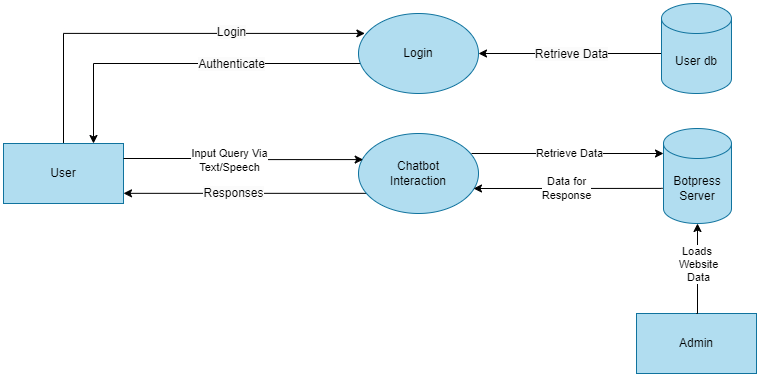

The diagram above was exported from draw.io. Its source (the exported page's mxGraphModel, read from the mxfile embedded in the PNG):
<mxGraphModel dx="794" dy="467" grid="1" gridSize="10" guides="1" tooltips="1" connect="1" arrows="1" fold="1" page="1" pageScale="1" pageWidth="850" pageHeight="1100" math="0" shadow="0">
  <root>
    <mxCell id="0" />
    <mxCell id="1" parent="0" />
    <mxCell id="AbPA212y-2F9YV84ScOM-5" style="edgeStyle=orthogonalEdgeStyle;rounded=0;orthogonalLoop=1;jettySize=auto;html=1;exitX=0.25;exitY=0;exitDx=0;exitDy=0;entryX=0.053;entryY=0.249;entryDx=0;entryDy=0;entryPerimeter=0;" parent="1" source="AbPA212y-2F9YV84ScOM-2" target="AbPA212y-2F9YV84ScOM-4" edge="1">
      <mxGeometry relative="1" as="geometry">
        <Array as="points">
          <mxPoint x="70" y="210" />
          <mxPoint x="70" y="100" />
        </Array>
      </mxGeometry>
    </mxCell>
    <mxCell id="Oo5YqkCV8H9DlhLn3PcT-2" value="&lt;span style=&quot;font-size: 12px; background-color: rgb(251, 251, 251);&quot;&gt;Login&lt;/span&gt;" style="edgeLabel;html=1;align=center;verticalAlign=middle;resizable=0;points=[];" parent="AbPA212y-2F9YV84ScOM-5" vertex="1" connectable="0">
      <mxGeometry x="0.413" y="2" relative="1" as="geometry">
        <mxPoint x="-4" y="1" as="offset" />
      </mxGeometry>
    </mxCell>
    <mxCell id="AbPA212y-2F9YV84ScOM-2" value="User" style="rounded=0;whiteSpace=wrap;html=1;fillColor=#b1ddf0;strokeColor=#10739e;" parent="1" vertex="1">
      <mxGeometry x="10" y="210" width="120" height="60" as="geometry" />
    </mxCell>
    <mxCell id="AbPA212y-2F9YV84ScOM-17" style="edgeStyle=orthogonalEdgeStyle;rounded=0;orthogonalLoop=1;jettySize=auto;html=1;exitX=0.066;exitY=0.748;exitDx=0;exitDy=0;exitPerimeter=0;" parent="1" source="AbPA212y-2F9YV84ScOM-3" target="AbPA212y-2F9YV84ScOM-2" edge="1">
      <mxGeometry relative="1" as="geometry">
        <Array as="points">
          <mxPoint x="373" y="260" />
        </Array>
      </mxGeometry>
    </mxCell>
    <mxCell id="Oo5YqkCV8H9DlhLn3PcT-7" value="&lt;span style=&quot;font-size: 12px; background-color: rgb(251, 251, 251);&quot;&gt;Responses&lt;/span&gt;" style="edgeLabel;html=1;align=center;verticalAlign=middle;resizable=0;points=[];" parent="AbPA212y-2F9YV84ScOM-17" vertex="1" connectable="0">
      <mxGeometry x="0.0493" relative="1" as="geometry">
        <mxPoint x="-6" as="offset" />
      </mxGeometry>
    </mxCell>
    <mxCell id="AbPA212y-2F9YV84ScOM-3" value="Chatbot&lt;div&gt;Interaction&lt;/div&gt;" style="ellipse;whiteSpace=wrap;html=1;fillColor=#b1ddf0;strokeColor=#10739e;" parent="1" vertex="1">
      <mxGeometry x="365" y="200" width="120" height="80" as="geometry" />
    </mxCell>
    <mxCell id="AbPA212y-2F9YV84ScOM-7" style="edgeStyle=orthogonalEdgeStyle;rounded=0;orthogonalLoop=1;jettySize=auto;html=1;exitX=0;exitY=1;exitDx=0;exitDy=0;entryX=0.75;entryY=0;entryDx=0;entryDy=0;" parent="1" source="AbPA212y-2F9YV84ScOM-4" target="AbPA212y-2F9YV84ScOM-2" edge="1">
      <mxGeometry relative="1" as="geometry">
        <Array as="points">
          <mxPoint x="383" y="130" />
          <mxPoint x="100" y="130" />
        </Array>
      </mxGeometry>
    </mxCell>
    <mxCell id="Oo5YqkCV8H9DlhLn3PcT-3" value="&lt;span style=&quot;font-size: 12px; background-color: rgb(251, 251, 251);&quot;&gt;Authenticate&lt;/span&gt;" style="edgeLabel;html=1;align=center;verticalAlign=middle;resizable=0;points=[];" parent="AbPA212y-2F9YV84ScOM-7" vertex="1" connectable="0">
      <mxGeometry x="-0.1423" y="2" relative="1" as="geometry">
        <mxPoint y="-2" as="offset" />
      </mxGeometry>
    </mxCell>
    <mxCell id="AbPA212y-2F9YV84ScOM-4" value="Login" style="ellipse;whiteSpace=wrap;html=1;fillColor=#b1ddf0;strokeColor=#10739e;" parent="1" vertex="1">
      <mxGeometry x="365" y="80" width="120" height="80" as="geometry" />
    </mxCell>
    <mxCell id="AbPA212y-2F9YV84ScOM-9" style="edgeStyle=orthogonalEdgeStyle;rounded=0;orthogonalLoop=1;jettySize=auto;html=1;exitX=0;exitY=0.5;exitDx=0;exitDy=0;exitPerimeter=0;entryX=1;entryY=0.5;entryDx=0;entryDy=0;" parent="1" source="AbPA212y-2F9YV84ScOM-8" target="AbPA212y-2F9YV84ScOM-4" edge="1">
      <mxGeometry relative="1" as="geometry">
        <Array as="points">
          <mxPoint x="668" y="120" />
        </Array>
      </mxGeometry>
    </mxCell>
    <mxCell id="Oo5YqkCV8H9DlhLn3PcT-1" value="&lt;span style=&quot;font-size: 12px; background-color: rgb(251, 251, 251);&quot;&gt;Retrieve Data&lt;/span&gt;" style="edgeLabel;html=1;align=center;verticalAlign=middle;resizable=0;points=[];" parent="AbPA212y-2F9YV84ScOM-9" vertex="1" connectable="0">
      <mxGeometry x="0.1632" relative="1" as="geometry">
        <mxPoint x="13" as="offset" />
      </mxGeometry>
    </mxCell>
    <mxCell id="AbPA212y-2F9YV84ScOM-8" value="User db" style="shape=cylinder3;whiteSpace=wrap;html=1;boundedLbl=1;backgroundOutline=1;size=15;fillColor=#b1ddf0;strokeColor=#10739e;" parent="1" vertex="1">
      <mxGeometry x="668" y="70" width="70" height="90" as="geometry" />
    </mxCell>
    <mxCell id="AbPA212y-2F9YV84ScOM-16" style="edgeStyle=orthogonalEdgeStyle;rounded=0;orthogonalLoop=1;jettySize=auto;html=1;entryX=0.039;entryY=0.326;entryDx=0;entryDy=0;entryPerimeter=0;exitX=1;exitY=0.25;exitDx=0;exitDy=0;" parent="1" edge="1" target="AbPA212y-2F9YV84ScOM-3" source="AbPA212y-2F9YV84ScOM-2">
      <mxGeometry relative="1" as="geometry">
        <mxPoint x="170" y="225" as="sourcePoint" />
        <mxPoint x="313.7599999999999" y="225.43999999999994" as="targetPoint" />
      </mxGeometry>
    </mxCell>
    <mxCell id="Oo5YqkCV8H9DlhLn3PcT-4" value="Input Query Via&lt;div&gt;Text/Speech&lt;/div&gt;" style="edgeLabel;html=1;align=center;verticalAlign=middle;resizable=0;points=[];" parent="AbPA212y-2F9YV84ScOM-16" vertex="1" connectable="0">
      <mxGeometry x="-0.1305" y="-1" relative="1" as="geometry">
        <mxPoint as="offset" />
      </mxGeometry>
    </mxCell>
    <mxCell id="AbPA212y-2F9YV84ScOM-28" value="Admin" style="rounded=0;whiteSpace=wrap;html=1;fillColor=#b1ddf0;strokeColor=#10739e;" parent="1" vertex="1">
      <mxGeometry x="643" y="380" width="120" height="60" as="geometry" />
    </mxCell>
    <mxCell id="V1DCBOVrfr0tpwOsOqDF-1" value="Botpress&lt;div&gt;Server&lt;/div&gt;" style="shape=cylinder3;whiteSpace=wrap;html=1;boundedLbl=1;backgroundOutline=1;size=15;fillColor=#b1ddf0;strokeColor=#10739e;" vertex="1" parent="1">
      <mxGeometry x="670" y="195" width="68" height="95" as="geometry" />
    </mxCell>
    <mxCell id="V1DCBOVrfr0tpwOsOqDF-2" style="edgeStyle=orthogonalEdgeStyle;rounded=0;orthogonalLoop=1;jettySize=auto;html=1;exitX=0.5;exitY=0;exitDx=0;exitDy=0;entryX=0.5;entryY=1;entryDx=0;entryDy=0;entryPerimeter=0;" edge="1" parent="1" source="AbPA212y-2F9YV84ScOM-28" target="V1DCBOVrfr0tpwOsOqDF-1">
      <mxGeometry relative="1" as="geometry">
        <Array as="points">
          <mxPoint x="704" y="380" />
        </Array>
      </mxGeometry>
    </mxCell>
    <mxCell id="V1DCBOVrfr0tpwOsOqDF-3" value="Loads&amp;nbsp;&lt;div&gt;Website&lt;/div&gt;&lt;div&gt;Data&lt;/div&gt;" style="edgeLabel;html=1;align=center;verticalAlign=middle;resizable=0;points=[];" vertex="1" connectable="0" parent="V1DCBOVrfr0tpwOsOqDF-2">
      <mxGeometry x="0.1223" relative="1" as="geometry">
        <mxPoint as="offset" />
      </mxGeometry>
    </mxCell>
    <mxCell id="V1DCBOVrfr0tpwOsOqDF-6" style="edgeStyle=orthogonalEdgeStyle;rounded=0;orthogonalLoop=1;jettySize=auto;html=1;exitX=0.942;exitY=0.256;exitDx=0;exitDy=0;exitPerimeter=0;" edge="1" parent="1" source="AbPA212y-2F9YV84ScOM-3">
      <mxGeometry relative="1" as="geometry">
        <mxPoint x="480" y="220" as="sourcePoint" />
        <mxPoint x="670" y="220" as="targetPoint" />
        <Array as="points">
          <mxPoint x="670" y="220" />
        </Array>
      </mxGeometry>
    </mxCell>
    <mxCell id="V1DCBOVrfr0tpwOsOqDF-9" value="Retrieve Data" style="edgeLabel;html=1;align=center;verticalAlign=middle;resizable=0;points=[];" vertex="1" connectable="0" parent="V1DCBOVrfr0tpwOsOqDF-6">
      <mxGeometry x="0.0137" y="-1" relative="1" as="geometry">
        <mxPoint y="-2" as="offset" />
      </mxGeometry>
    </mxCell>
    <mxCell id="V1DCBOVrfr0tpwOsOqDF-7" style="edgeStyle=orthogonalEdgeStyle;rounded=0;orthogonalLoop=1;jettySize=auto;html=1;exitX=-0.012;exitY=0.63;exitDx=0;exitDy=0;exitPerimeter=0;" edge="1" parent="1" source="V1DCBOVrfr0tpwOsOqDF-1">
      <mxGeometry relative="1" as="geometry">
        <Array as="points">
          <mxPoint x="668" y="255" />
        </Array>
        <mxPoint x="668" y="250" as="sourcePoint" />
        <mxPoint x="480" y="255" as="targetPoint" />
      </mxGeometry>
    </mxCell>
    <mxCell id="V1DCBOVrfr0tpwOsOqDF-8" value="Data for&lt;div&gt;Response&lt;/div&gt;" style="edgeLabel;html=1;align=center;verticalAlign=middle;resizable=0;points=[];" vertex="1" connectable="0" parent="V1DCBOVrfr0tpwOsOqDF-7">
      <mxGeometry x="0.1632" relative="1" as="geometry">
        <mxPoint x="13" as="offset" />
      </mxGeometry>
    </mxCell>
  </root>
</mxGraphModel>